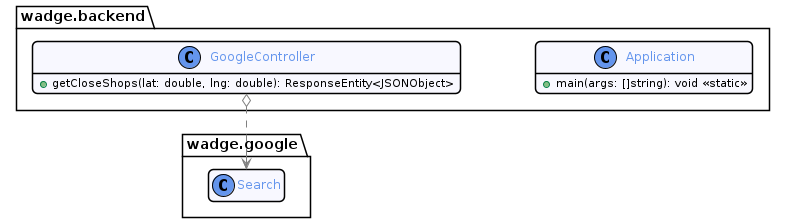

The diagram above was rendered by PlantUML. Its source (embedded in the PNG):
@startuml backEnd
    !include ../style/commons.style

    package wadge.google {
        class Search {}
    }

    package wadge.backend {
        class Application {
            + main(args: []string): void <<static>>
        }

        class GoogleController {
            + getCloseShops(lat: double, lng: double): ResponseEntity<JSONObject>
        }
    }

    GoogleController o..> Search

@enduml